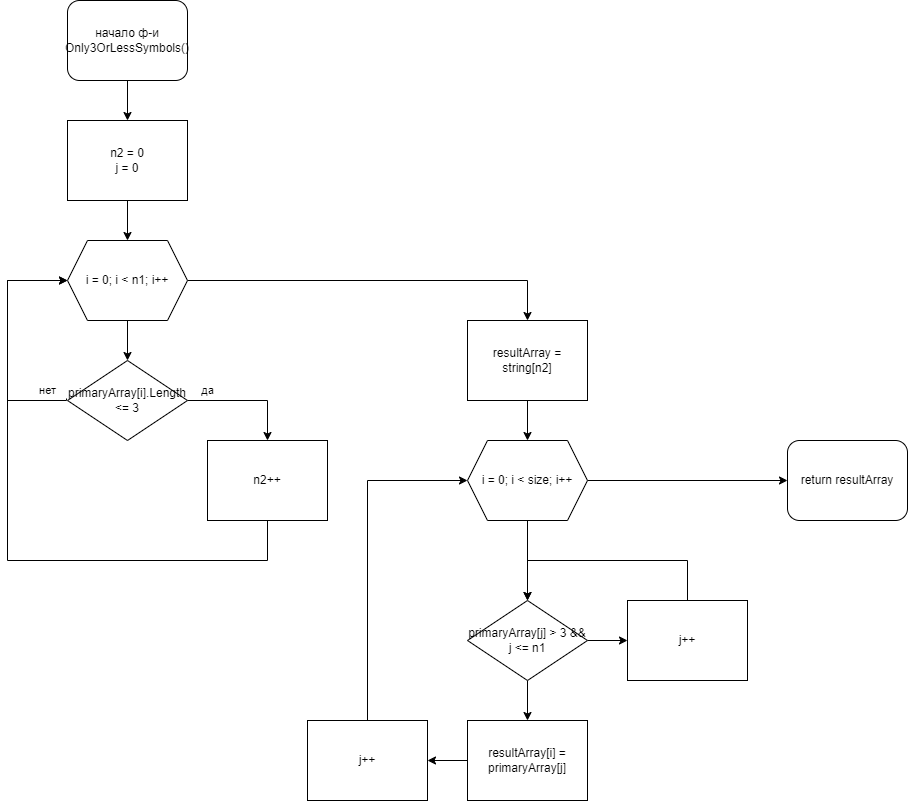

The diagram above was exported from draw.io. Its source (the exported page's mxGraphModel, read from the mxfile embedded in the PNG):
<mxGraphModel dx="926" dy="823" grid="1" gridSize="10" guides="1" tooltips="1" connect="1" arrows="1" fold="1" page="1" pageScale="1" pageWidth="850" pageHeight="1100" math="0" shadow="0">
  <root>
    <mxCell id="0" />
    <mxCell id="1" parent="0" />
    <mxCell id="8P_0Eqp_2_WWh1Mf8wW--11" value="" style="edgeStyle=orthogonalEdgeStyle;rounded=0;orthogonalLoop=1;jettySize=auto;html=1;" parent="1" source="8P_0Eqp_2_WWh1Mf8wW--1" target="8P_0Eqp_2_WWh1Mf8wW--3" edge="1">
      <mxGeometry relative="1" as="geometry" />
    </mxCell>
    <mxCell id="8P_0Eqp_2_WWh1Mf8wW--1" value="начало ф-и&lt;br&gt;Only3OrLessSymbols()" style="rounded=1;whiteSpace=wrap;html=1;" parent="1" vertex="1">
      <mxGeometry x="220" width="120" height="80" as="geometry" />
    </mxCell>
    <mxCell id="8P_0Eqp_2_WWh1Mf8wW--2" value="return resultArray" style="rounded=1;whiteSpace=wrap;html=1;" parent="1" vertex="1">
      <mxGeometry x="940" y="440" width="120" height="80" as="geometry" />
    </mxCell>
    <mxCell id="8P_0Eqp_2_WWh1Mf8wW--12" value="" style="edgeStyle=orthogonalEdgeStyle;rounded=0;orthogonalLoop=1;jettySize=auto;html=1;" parent="1" source="8P_0Eqp_2_WWh1Mf8wW--3" target="8P_0Eqp_2_WWh1Mf8wW--4" edge="1">
      <mxGeometry relative="1" as="geometry" />
    </mxCell>
    <mxCell id="8P_0Eqp_2_WWh1Mf8wW--3" value="n2 = 0&lt;br&gt;j = 0" style="rounded=0;whiteSpace=wrap;html=1;" parent="1" vertex="1">
      <mxGeometry x="220" y="120" width="120" height="80" as="geometry" />
    </mxCell>
    <mxCell id="8P_0Eqp_2_WWh1Mf8wW--13" value="" style="edgeStyle=orthogonalEdgeStyle;rounded=0;orthogonalLoop=1;jettySize=auto;html=1;" parent="1" source="8P_0Eqp_2_WWh1Mf8wW--4" target="8P_0Eqp_2_WWh1Mf8wW--6" edge="1">
      <mxGeometry relative="1" as="geometry" />
    </mxCell>
    <mxCell id="9r-eLUc8SFtIOIz6woR0-4" style="edgeStyle=orthogonalEdgeStyle;rounded=0;orthogonalLoop=1;jettySize=auto;html=1;exitX=1;exitY=0.5;exitDx=0;exitDy=0;entryX=0.5;entryY=0;entryDx=0;entryDy=0;" edge="1" parent="1" source="8P_0Eqp_2_WWh1Mf8wW--4" target="9r-eLUc8SFtIOIz6woR0-2">
      <mxGeometry relative="1" as="geometry" />
    </mxCell>
    <mxCell id="8P_0Eqp_2_WWh1Mf8wW--4" value="i = 0; i &amp;lt; n1; i++" style="shape=hexagon;perimeter=hexagonPerimeter2;whiteSpace=wrap;html=1;fixedSize=1;" parent="1" vertex="1">
      <mxGeometry x="220" y="240" width="120" height="80" as="geometry" />
    </mxCell>
    <mxCell id="8P_0Eqp_2_WWh1Mf8wW--14" value="нет" style="edgeStyle=orthogonalEdgeStyle;rounded=0;orthogonalLoop=1;jettySize=auto;html=1;entryX=0;entryY=0.5;entryDx=0;entryDy=0;" parent="1" target="8P_0Eqp_2_WWh1Mf8wW--4" edge="1">
      <mxGeometry x="-0.8257" y="-10" relative="1" as="geometry">
        <mxPoint x="219" y="398" as="sourcePoint" />
        <mxPoint x="140" y="440" as="targetPoint" />
        <Array as="points">
          <mxPoint x="219" y="400" />
          <mxPoint x="160" y="400" />
          <mxPoint x="160" y="280" />
        </Array>
        <mxPoint as="offset" />
      </mxGeometry>
    </mxCell>
    <mxCell id="8P_0Eqp_2_WWh1Mf8wW--15" value="да" style="edgeStyle=orthogonalEdgeStyle;rounded=0;orthogonalLoop=1;jettySize=auto;html=1;entryX=0.5;entryY=0;entryDx=0;entryDy=0;" parent="1" source="8P_0Eqp_2_WWh1Mf8wW--6" target="8P_0Eqp_2_WWh1Mf8wW--8" edge="1">
      <mxGeometry x="-0.6667" y="10" relative="1" as="geometry">
        <mxPoint as="offset" />
      </mxGeometry>
    </mxCell>
    <mxCell id="8P_0Eqp_2_WWh1Mf8wW--6" value="primaryArray[i].Length &amp;lt;= 3" style="rhombus;whiteSpace=wrap;html=1;" parent="1" vertex="1">
      <mxGeometry x="220" y="360" width="120" height="80" as="geometry" />
    </mxCell>
    <mxCell id="8P_0Eqp_2_WWh1Mf8wW--19" style="edgeStyle=orthogonalEdgeStyle;rounded=0;orthogonalLoop=1;jettySize=auto;html=1;entryX=0;entryY=0.5;entryDx=0;entryDy=0;" parent="1" source="8P_0Eqp_2_WWh1Mf8wW--8" target="8P_0Eqp_2_WWh1Mf8wW--4" edge="1">
      <mxGeometry relative="1" as="geometry">
        <Array as="points">
          <mxPoint x="420" y="560" />
          <mxPoint x="160" y="560" />
          <mxPoint x="160" y="280" />
        </Array>
      </mxGeometry>
    </mxCell>
    <mxCell id="8P_0Eqp_2_WWh1Mf8wW--8" value="n2++" style="rounded=0;whiteSpace=wrap;html=1;" parent="1" vertex="1">
      <mxGeometry x="360" y="440" width="120" height="80" as="geometry" />
    </mxCell>
    <mxCell id="9r-eLUc8SFtIOIz6woR0-13" value="" style="edgeStyle=orthogonalEdgeStyle;rounded=0;orthogonalLoop=1;jettySize=auto;html=1;" edge="1" parent="1" source="v85eumAXwogZ3f9PySAw-5" target="9r-eLUc8SFtIOIz6woR0-12">
      <mxGeometry relative="1" as="geometry" />
    </mxCell>
    <mxCell id="9r-eLUc8SFtIOIz6woR0-19" value="" style="edgeStyle=orthogonalEdgeStyle;rounded=0;orthogonalLoop=1;jettySize=auto;html=1;" edge="1" parent="1" source="v85eumAXwogZ3f9PySAw-5" target="9r-eLUc8SFtIOIz6woR0-16">
      <mxGeometry relative="1" as="geometry" />
    </mxCell>
    <mxCell id="v85eumAXwogZ3f9PySAw-5" value="primaryArray[j] &amp;gt; 3 &amp;amp;&amp;amp; j &amp;lt;= n1" style="rhombus;whiteSpace=wrap;html=1;" parent="1" vertex="1">
      <mxGeometry x="620" y="600" width="120" height="80" as="geometry" />
    </mxCell>
    <mxCell id="9r-eLUc8SFtIOIz6woR0-6" value="" style="edgeStyle=orthogonalEdgeStyle;rounded=0;orthogonalLoop=1;jettySize=auto;html=1;" edge="1" parent="1" source="9r-eLUc8SFtIOIz6woR0-2" target="9r-eLUc8SFtIOIz6woR0-5">
      <mxGeometry relative="1" as="geometry" />
    </mxCell>
    <mxCell id="9r-eLUc8SFtIOIz6woR0-2" value="resultArray = string[n2]" style="rounded=0;whiteSpace=wrap;html=1;" vertex="1" parent="1">
      <mxGeometry x="620" y="320" width="120" height="80" as="geometry" />
    </mxCell>
    <mxCell id="9r-eLUc8SFtIOIz6woR0-9" value="" style="edgeStyle=orthogonalEdgeStyle;rounded=0;orthogonalLoop=1;jettySize=auto;html=1;" edge="1" parent="1" source="9r-eLUc8SFtIOIz6woR0-5" target="v85eumAXwogZ3f9PySAw-5">
      <mxGeometry relative="1" as="geometry" />
    </mxCell>
    <mxCell id="9r-eLUc8SFtIOIz6woR0-23" style="edgeStyle=orthogonalEdgeStyle;rounded=0;orthogonalLoop=1;jettySize=auto;html=1;entryX=0;entryY=0.5;entryDx=0;entryDy=0;" edge="1" parent="1" source="9r-eLUc8SFtIOIz6woR0-5" target="8P_0Eqp_2_WWh1Mf8wW--2">
      <mxGeometry relative="1" as="geometry" />
    </mxCell>
    <mxCell id="9r-eLUc8SFtIOIz6woR0-5" value="i = 0; i &amp;lt; size; i++" style="shape=hexagon;perimeter=hexagonPerimeter2;whiteSpace=wrap;html=1;fixedSize=1;" vertex="1" parent="1">
      <mxGeometry x="620" y="440" width="120" height="80" as="geometry" />
    </mxCell>
    <mxCell id="9r-eLUc8SFtIOIz6woR0-18" style="edgeStyle=orthogonalEdgeStyle;rounded=0;orthogonalLoop=1;jettySize=auto;html=1;entryX=0.5;entryY=0;entryDx=0;entryDy=0;" edge="1" parent="1" source="9r-eLUc8SFtIOIz6woR0-12" target="v85eumAXwogZ3f9PySAw-5">
      <mxGeometry relative="1" as="geometry">
        <Array as="points">
          <mxPoint x="680" y="560" />
        </Array>
      </mxGeometry>
    </mxCell>
    <mxCell id="9r-eLUc8SFtIOIz6woR0-12" value="j++" style="rounded=0;whiteSpace=wrap;html=1;" vertex="1" parent="1">
      <mxGeometry x="780" y="600" width="120" height="80" as="geometry" />
    </mxCell>
    <mxCell id="9r-eLUc8SFtIOIz6woR0-20" value="" style="edgeStyle=orthogonalEdgeStyle;rounded=0;orthogonalLoop=1;jettySize=auto;html=1;" edge="1" parent="1" source="9r-eLUc8SFtIOIz6woR0-16" target="9r-eLUc8SFtIOIz6woR0-17">
      <mxGeometry relative="1" as="geometry" />
    </mxCell>
    <mxCell id="9r-eLUc8SFtIOIz6woR0-16" value="resultArray[i] = primaryArray[j]" style="rounded=0;whiteSpace=wrap;html=1;" vertex="1" parent="1">
      <mxGeometry x="620" y="720" width="120" height="80" as="geometry" />
    </mxCell>
    <mxCell id="9r-eLUc8SFtIOIz6woR0-21" style="edgeStyle=orthogonalEdgeStyle;rounded=0;orthogonalLoop=1;jettySize=auto;html=1;entryX=0;entryY=0.5;entryDx=0;entryDy=0;" edge="1" parent="1" source="9r-eLUc8SFtIOIz6woR0-17" target="9r-eLUc8SFtIOIz6woR0-5">
      <mxGeometry relative="1" as="geometry">
        <Array as="points">
          <mxPoint x="520" y="480" />
        </Array>
      </mxGeometry>
    </mxCell>
    <mxCell id="9r-eLUc8SFtIOIz6woR0-17" value="j++" style="rounded=0;whiteSpace=wrap;html=1;" vertex="1" parent="1">
      <mxGeometry x="460" y="720" width="120" height="80" as="geometry" />
    </mxCell>
    <mxCell id="9r-eLUc8SFtIOIz6woR0-22" style="edgeStyle=orthogonalEdgeStyle;rounded=0;orthogonalLoop=1;jettySize=auto;html=1;exitX=0.5;exitY=1;exitDx=0;exitDy=0;" edge="1" parent="1" source="8P_0Eqp_2_WWh1Mf8wW--2" target="8P_0Eqp_2_WWh1Mf8wW--2">
      <mxGeometry relative="1" as="geometry" />
    </mxCell>
  </root>
</mxGraphModel>